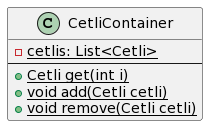

The diagram above was rendered by PlantUML. Its source (embedded in the PNG):
@startuml
class CetliContainer{
- {static} cetlis: List<Cetli>
--
+ {static} Cetli get(int i)
+ {static} void add(Cetli cetli)
+ {static} void remove(Cetli cetli)
}
@enduml